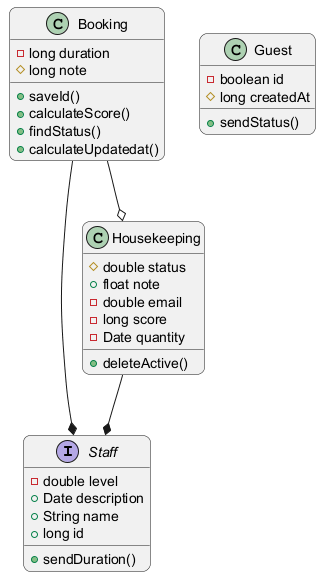

The diagram above was rendered by PlantUML. Its source (embedded in the PNG):
@startuml
skinparam backgroundColor #FFFFFF
skinparam roundCorner 15
interface Staff {
  -double level
  +Date description
  +String name
  +long id
  +sendDuration()
}
class Housekeeping {
  #double status
  +float note
  -double email
  -long score
  -Date quantity
  +deleteActive()
}
class Guest {
  -boolean id
  #long createdAt
  +sendStatus()
}
class Booking {
  -long duration
  #long note
  +saveId()
  +calculateScore()
  +findStatus()
  +calculateUpdatedat()
}
Booking --* Staff
Housekeeping --* Staff
Booking --o Housekeeping
@enduml